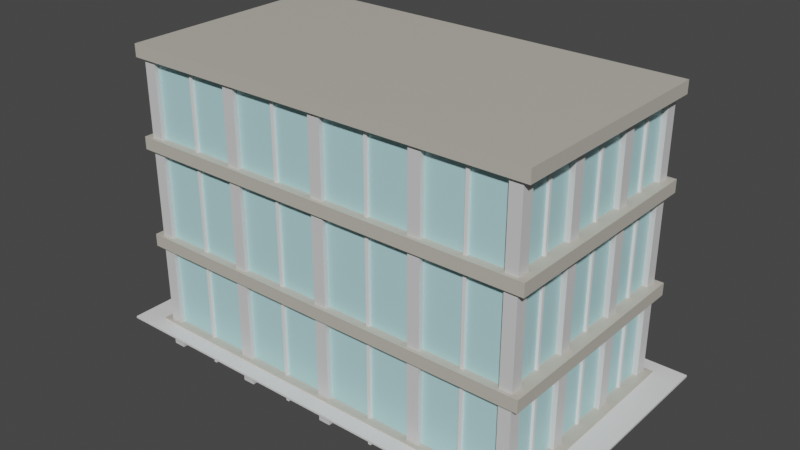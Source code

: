 # Source: DanceSchool.blend  (saved by Blender 2.92.15; exported with 4.5.12 LTS)
import bpy
from mathutils import Matrix  # noqa: F401  (used for matrix-valued properties, if any)

bpy.ops.wm.read_factory_settings(use_empty=True)
scene = bpy.context.scene
scene.name = 'Scene'

# ---- collections
col_collection = bpy.data.collections.new('Collection'); scene.collection.children.link(col_collection)

# ---- materials (node trees are filled in below, after node groups)
mat_material = bpy.data.materials.new('Material')
mat_material.alpha_threshold = 0.0
mat_material.use_transparent_shadow = False
mat_material.line_color = (0.0, 0.0, 0.0, 1.0)
mat_material_004 = bpy.data.materials.new('Material.004')
mat_material_004.use_transparent_shadow = False
mat_material_003 = bpy.data.materials.new('Material.003')
mat_material_003.use_transparent_shadow = False
mat_material_001 = bpy.data.materials.new('Material.001')
mat_material_001.use_transparent_shadow = False
mat_material_005 = bpy.data.materials.new('Material.005')
mat_material_005.use_transparent_shadow = False
mat_material_007 = bpy.data.materials.new('Material.007')
mat_material_007.use_transparent_shadow = False
mat_material_013 = bpy.data.materials.new('Material.013')
mat_material_013.use_transparent_shadow = False

# ---- material node trees
mat_material.use_nodes = True; mat_material.node_tree.nodes.clear()
_N = mat_material.node_tree.nodes; _L = mat_material.node_tree.links
n0 = _N.new('ShaderNodeOutputMaterial'); n0.name = 'Material Output'; n0.location = (300, 300)
n1 = _N.new('ShaderNodeBsdfPrincipled'); n1.name = 'Principled BSDF'; n1.location = (10, 300)
n1.distribution = 'GGX'
n1.subsurface_method = 'BURLEY'
n1.inputs[2].default_value = 0.4
n1.inputs[3].default_value = 1.45
n1.inputs[27].default_value = (0.0, 0.0, 0.0, 1.0)
n1.inputs[28].default_value = 1.0
_L.new(n1.outputs[0], n0.inputs[0])
n0.is_active_output = True
mat_material_004.use_nodes = True; mat_material_004.node_tree.nodes.clear()
_N = mat_material_004.node_tree.nodes; _L = mat_material_004.node_tree.links
n0 = _N.new('ShaderNodeBsdfPrincipled'); n0.name = 'Principled BSDF'; n0.location = (10, 300)
n0.distribution = 'GGX'
n0.subsurface_method = 'BURLEY'
n0.inputs[0].default_value = (0.4624, 0.7665, 0.8, 1.0)
n0.inputs[3].default_value = 1.45
n0.inputs[27].default_value = (0.0, 0.0, 0.0, 1.0)
n0.inputs[28].default_value = 1.0
n1 = _N.new('ShaderNodeOutputMaterial'); n1.name = 'Material Output'; n1.location = (300, 300)
_L.new(n0.outputs[0], n1.inputs[0])
n1.is_active_output = True
mat_material_003.use_nodes = True; mat_material_003.node_tree.nodes.clear()
_N = mat_material_003.node_tree.nodes; _L = mat_material_003.node_tree.links
n0 = _N.new('ShaderNodeBsdfPrincipled'); n0.name = 'Principled BSDF'; n0.location = (10, 300)
n0.distribution = 'GGX'
n0.subsurface_method = 'BURLEY'
n0.inputs[0].default_value = (0.6852, 0.6852, 0.6852, 1.0)
n0.inputs[3].default_value = 1.45
n0.inputs[27].default_value = (0.0, 0.0, 0.0, 1.0)
n0.inputs[28].default_value = 1.0
n1 = _N.new('ShaderNodeOutputMaterial'); n1.name = 'Material Output'; n1.location = (300, 300)
_L.new(n0.outputs[0], n1.inputs[0])
n1.is_active_output = True
mat_material_001.use_nodes = True; mat_material_001.node_tree.nodes.clear()
_N = mat_material_001.node_tree.nodes; _L = mat_material_001.node_tree.links
n0 = _N.new('ShaderNodeBsdfPrincipled'); n0.name = 'Principled BSDF'; n0.location = (10, 300)
n0.distribution = 'GGX'
n0.subsurface_method = 'BURLEY'
n0.inputs[0].default_value = (0.5203, 0.4964, 0.4287, 1.0)
n0.inputs[3].default_value = 1.45
n0.inputs[27].default_value = (0.0, 0.0, 0.0, 1.0)
n0.inputs[28].default_value = 1.0
n1 = _N.new('ShaderNodeOutputMaterial'); n1.name = 'Material Output'; n1.location = (300, 300)
_L.new(n0.outputs[0], n1.inputs[0])
n1.is_active_output = True
mat_material_005.use_nodes = True; mat_material_005.node_tree.nodes.clear()
_N = mat_material_005.node_tree.nodes; _L = mat_material_005.node_tree.links
n0 = _N.new('ShaderNodeBsdfPrincipled'); n0.name = 'Principled BSDF'; n0.location = (10, 300)
n0.distribution = 'GGX'
n0.subsurface_method = 'BURLEY'
n0.inputs[0].default_value = (0.2699, 0.5486, 0.8, 1.0)
n0.inputs[3].default_value = 1.45
n0.inputs[27].default_value = (0.0, 0.0, 0.0, 1.0)
n0.inputs[28].default_value = 1.0
n1 = _N.new('ShaderNodeOutputMaterial'); n1.name = 'Material Output'; n1.location = (300, 300)
_L.new(n0.outputs[0], n1.inputs[0])
n1.is_active_output = True
mat_material_007.use_nodes = True; mat_material_007.node_tree.nodes.clear()
_N = mat_material_007.node_tree.nodes; _L = mat_material_007.node_tree.links
n0 = _N.new('ShaderNodeOutputMaterial'); n0.name = 'Material Output'; n0.location = (300, 300)
n1 = _N.new('ShaderNodeBsdfPrincipled'); n1.name = 'Principled BSDF'; n1.location = (10, 300)
n1.distribution = 'GGX'
n1.subsurface_method = 'BURLEY'
n1.inputs[0].default_value = (0.7777, 0.04671, 0.1393, 1.0)
n1.inputs[3].default_value = 1.45
n1.inputs[27].default_value = (0.0, 0.0, 0.0, 1.0)
n1.inputs[28].default_value = 1.0
_L.new(n1.outputs[0], n0.inputs[0])
n0.is_active_output = True
mat_material_013.use_nodes = True; mat_material_013.node_tree.nodes.clear()
_N = mat_material_013.node_tree.nodes; _L = mat_material_013.node_tree.links
n0 = _N.new('ShaderNodeBsdfPrincipled'); n0.name = 'Principled BSDF'; n0.location = (10, 300)
n0.distribution = 'GGX'
n0.subsurface_method = 'BURLEY'
n0.inputs[0].default_value = (0.3444, 0.2859, 0.2733, 1.0)
n0.inputs[3].default_value = 1.45
n0.inputs[27].default_value = (0.0, 0.0, 0.0, 1.0)
n0.inputs[28].default_value = 1.0
n1 = _N.new('ShaderNodeOutputMaterial'); n1.name = 'Material Output'; n1.location = (300, 300)
_L.new(n0.outputs[0], n1.inputs[0])
n1.is_active_output = True

# ---- world
world_world = bpy.data.worlds.new('World'); scene.world = world_world
world_world.use_nodes = True; world_world.node_tree.nodes.clear()
_N = world_world.node_tree.nodes; _L = world_world.node_tree.links
n0 = _N.new('ShaderNodeOutputWorld'); n0.name = 'World Output'; n0.location = (300, 300)
n1 = _N.new('ShaderNodeBackground'); n1.name = 'Background'; n1.location = (10, 300)
n1.inputs[0].default_value = (0.05088, 0.05088, 0.05088, 1.0)
_L.new(n1.outputs[0], n0.inputs[0])
n0.is_active_output = True
world_world.color = (0.05088, 0.05088, 0.05088)
world_world.use_sun_shadow = False
world_world.sun_shadow_jitter_overblur = 0.0

# ---- meshes
me_cube = bpy.data.meshes.new('Cube')
me_cube.from_pydata([(1.0, 1.0, 1.0), (1.0, 1.0, -1.0), (1.0, -1.0, 1.0), (1.0, -1.0, -1.0), (-1.0, 1.0, 1.0), (-1.0, 1.0, -1.0), (-1.0, -1.0, 1.0), (-1.0, -1.0, -1.0)], [], [(0, 4, 6, 2), (3, 2, 6, 7), (7, 6, 4, 5), (5, 1, 3, 7), (1, 0, 2, 3), (5, 4, 0, 1)])
_uv = me_cube.uv_layers.new(name='UVMap')
_uv.uv.foreach_set('vector', [0.625, 0.5, 0.875, 0.5, 0.875, 0.75, 0.625, 0.75, 0.375, 0.75, 0.625, 0.75, 0.625, 1.0, 0.375, 1.0, 0.375, 0.0, 0.625, 0.0, 0.625, 0.25, 0.375, 0.25, 0.125, 0.5, 0.375, 0.5, 0.375, 0.75, 0.125, 0.75, 0.375, 0.5, 0.625, 0.5, 0.625, 0.75, 0.375, 0.75, 0.375, 0.25, 0.625, 0.25, 0.625, 0.5, 0.375, 0.5])
me_cube.materials.append(mat_material)
me_cube.use_remesh_preserve_volume = False
me_cube.use_remesh_preserve_attributes = False
me_cube.use_mirror_vertex_groups = False
me_cube.update()
me_cube_001 = bpy.data.meshes.new('Cube.001')
me_cube_001.from_pydata([(-1.0, -1.0, -1.0), (-1.0, -1.0, 1.0), (-1.0, 1.0, -1.0), (-1.0, 1.0, 1.0), (1.0, -1.0, -1.0), (1.0, -1.0, 1.0), (1.0, 1.0, -1.0), (1.0, 1.0, 1.0)], [], [(0, 1, 3, 2), (2, 3, 7, 6), (6, 7, 5, 4), (4, 5, 1, 0), (2, 6, 4, 0), (7, 3, 1, 5)])
_uv = me_cube_001.uv_layers.new(name='UVMap')
_uv.uv.foreach_set('vector', [0.375, 0.0, 0.625, 0.0, 0.625, 0.25, 0.375, 0.25, 0.375, 0.25, 0.625, 0.25, 0.625, 0.5, 0.375, 0.5, 0.375, 0.5, 0.625, 0.5, 0.625, 0.75, 0.375, 0.75, 0.375, 0.75, 0.625, 0.75, 0.625, 1.0, 0.375, 1.0, 0.125, 0.5, 0.375, 0.5, 0.375, 0.75, 0.125, 0.75, 0.625, 0.5, 0.875, 0.5, 0.875, 0.75, 0.625, 0.75])
me_cube_001.materials.append(mat_material_004)
me_cube_001.use_remesh_fix_poles = True
me_cube_001.use_remesh_preserve_attributes = False
me_cube_001.use_mirror_vertex_groups = False
me_cube_001.update()
me_cube_002 = bpy.data.meshes.new('Cube.002')
me_cube_002.from_pydata([(-1.0, -1.0, -1.0), (-1.0, -1.0, 1.0), (-1.0, 1.0, -1.0), (-1.0, 1.0, 1.0), (1.0, -1.0, -1.0), (1.0, -1.0, 1.0), (1.0, 1.0, -1.0), (1.0, 1.0, 1.0)], [], [(0, 1, 3, 2), (2, 3, 7, 6), (6, 7, 5, 4), (4, 5, 1, 0), (2, 6, 4, 0), (7, 3, 1, 5)])
_uv = me_cube_002.uv_layers.new(name='UVMap')
_uv.uv.foreach_set('vector', [0.375, 0.0, 0.625, 0.0, 0.625, 0.25, 0.375, 0.25, 0.375, 0.25, 0.625, 0.25, 0.625, 0.5, 0.375, 0.5, 0.375, 0.5, 0.625, 0.5, 0.625, 0.75, 0.375, 0.75, 0.375, 0.75, 0.625, 0.75, 0.625, 1.0, 0.375, 1.0, 0.125, 0.5, 0.375, 0.5, 0.375, 0.75, 0.125, 0.75, 0.625, 0.5, 0.875, 0.5, 0.875, 0.75, 0.625, 0.75])
me_cube_002.materials.append(mat_material_003)
me_cube_002.use_remesh_fix_poles = True
me_cube_002.use_remesh_preserve_attributes = False
me_cube_002.use_mirror_vertex_groups = False
me_cube_002.update()
me_cube_003 = bpy.data.meshes.new('Cube.003')
me_cube_003.from_pydata([(-1.0, -1.0, -1.0), (-1.0, -1.0, 1.0), (-1.0, 1.0, -1.0), (-1.0, 1.0, 1.0), (1.0, -1.0, -1.0), (1.0, -1.0, 1.0), (1.0, 1.0, -1.0), (1.0, 1.0, 1.0)], [], [(0, 1, 3, 2), (2, 3, 7, 6), (6, 7, 5, 4), (4, 5, 1, 0), (2, 6, 4, 0), (7, 3, 1, 5)])
_uv = me_cube_003.uv_layers.new(name='UVMap')
_uv.uv.foreach_set('vector', [0.375, 0.0, 0.625, 0.0, 0.625, 0.25, 0.375, 0.25, 0.375, 0.25, 0.625, 0.25, 0.625, 0.5, 0.375, 0.5, 0.375, 0.5, 0.625, 0.5, 0.625, 0.75, 0.375, 0.75, 0.375, 0.75, 0.625, 0.75, 0.625, 1.0, 0.375, 1.0, 0.125, 0.5, 0.375, 0.5, 0.375, 0.75, 0.125, 0.75, 0.625, 0.5, 0.875, 0.5, 0.875, 0.75, 0.625, 0.75])
me_cube_003.materials.append(mat_material_003)
me_cube_003.use_remesh_fix_poles = True
me_cube_003.use_remesh_preserve_attributes = False
me_cube_003.use_mirror_vertex_groups = False
me_cube_003.update()
me_cube_004 = bpy.data.meshes.new('Cube.004')
me_cube_004.from_pydata([(-1.0, -1.0, -1.0), (-1.0, -1.0, 1.0), (-1.0, 1.0, -1.0), (-1.0, 1.0, 1.0), (1.0, -1.0, -1.0), (1.0, -1.0, 1.0), (1.0, 1.0, -1.0), (1.0, 1.0, 1.0)], [], [(0, 1, 3, 2), (2, 3, 7, 6), (6, 7, 5, 4), (4, 5, 1, 0), (2, 6, 4, 0), (7, 3, 1, 5)])
_uv = me_cube_004.uv_layers.new(name='UVMap')
_uv.uv.foreach_set('vector', [0.375, 0.0, 0.625, 0.0, 0.625, 0.25, 0.375, 0.25, 0.375, 0.25, 0.625, 0.25, 0.625, 0.5, 0.375, 0.5, 0.375, 0.5, 0.625, 0.5, 0.625, 0.75, 0.375, 0.75, 0.375, 0.75, 0.625, 0.75, 0.625, 1.0, 0.375, 1.0, 0.125, 0.5, 0.375, 0.5, 0.375, 0.75, 0.125, 0.75, 0.625, 0.5, 0.875, 0.5, 0.875, 0.75, 0.625, 0.75])
me_cube_004.materials.append(mat_material_003)
me_cube_004.use_remesh_fix_poles = True
me_cube_004.use_remesh_preserve_attributes = False
me_cube_004.use_mirror_vertex_groups = False
me_cube_004.update()
me_cube_005 = bpy.data.meshes.new('Cube.005')
me_cube_005.from_pydata([(-1.0, -1.0, -1.0), (-1.0, -1.0, 1.0), (-1.0, 1.0, -1.0), (-1.0, 1.0, 1.0), (1.0, -1.0, -1.0), (1.0, -1.0, 1.0), (1.0, 1.0, -1.0), (1.0, 1.0, 1.0)], [], [(0, 1, 3, 2), (2, 3, 7, 6), (6, 7, 5, 4), (4, 5, 1, 0), (2, 6, 4, 0), (7, 3, 1, 5)])
_uv = me_cube_005.uv_layers.new(name='UVMap')
_uv.uv.foreach_set('vector', [0.375, 0.0, 0.625, 0.0, 0.625, 0.25, 0.375, 0.25, 0.375, 0.25, 0.625, 0.25, 0.625, 0.5, 0.375, 0.5, 0.375, 0.5, 0.625, 0.5, 0.625, 0.75, 0.375, 0.75, 0.375, 0.75, 0.625, 0.75, 0.625, 1.0, 0.375, 1.0, 0.125, 0.5, 0.375, 0.5, 0.375, 0.75, 0.125, 0.75, 0.625, 0.5, 0.875, 0.5, 0.875, 0.75, 0.625, 0.75])
me_cube_005.materials.append(mat_material_003)
me_cube_005.use_remesh_fix_poles = True
me_cube_005.use_remesh_preserve_attributes = False
me_cube_005.use_mirror_vertex_groups = False
me_cube_005.update()
me_cube_006 = bpy.data.meshes.new('Cube.006')
me_cube_006.from_pydata([(-1.0, -1.0, -1.0), (-1.0, -1.0, 1.0), (-1.0, 1.0, -1.0), (-1.0, 1.0, 1.0), (1.0, -1.0, -1.0), (1.0, -1.0, 1.0), (1.0, 1.0, -1.0), (1.0, 1.0, 1.0)], [], [(0, 1, 3, 2), (2, 3, 7, 6), (6, 7, 5, 4), (4, 5, 1, 0), (2, 6, 4, 0), (7, 3, 1, 5)])
_uv = me_cube_006.uv_layers.new(name='UVMap')
_uv.uv.foreach_set('vector', [0.375, 0.0, 0.625, 0.0, 0.625, 0.25, 0.375, 0.25, 0.375, 0.25, 0.625, 0.25, 0.625, 0.5, 0.375, 0.5, 0.375, 0.5, 0.625, 0.5, 0.625, 0.75, 0.375, 0.75, 0.375, 0.75, 0.625, 0.75, 0.625, 1.0, 0.375, 1.0, 0.125, 0.5, 0.375, 0.5, 0.375, 0.75, 0.125, 0.75, 0.625, 0.5, 0.875, 0.5, 0.875, 0.75, 0.625, 0.75])
me_cube_006.materials.append(mat_material_003)
me_cube_006.use_remesh_fix_poles = True
me_cube_006.use_remesh_preserve_attributes = False
me_cube_006.use_mirror_vertex_groups = False
me_cube_006.update()
me_cube_007 = bpy.data.meshes.new('Cube.007')
me_cube_007.from_pydata([(-1.0, -1.0, -1.0), (-1.0, -1.0, 1.0), (-1.0, 1.0, -1.0), (-1.0, 1.0, 1.0), (1.0, -1.0, -1.0), (1.0, -1.0, 1.0), (1.0, 1.0, -1.0), (1.0, 1.0, 1.0)], [], [(0, 1, 3, 2), (2, 3, 7, 6), (6, 7, 5, 4), (4, 5, 1, 0), (2, 6, 4, 0), (7, 3, 1, 5)])
_uv = me_cube_007.uv_layers.new(name='UVMap')
_uv.uv.foreach_set('vector', [0.375, 0.0, 0.625, 0.0, 0.625, 0.25, 0.375, 0.25, 0.375, 0.25, 0.625, 0.25, 0.625, 0.5, 0.375, 0.5, 0.375, 0.5, 0.625, 0.5, 0.625, 0.75, 0.375, 0.75, 0.375, 0.75, 0.625, 0.75, 0.625, 1.0, 0.375, 1.0, 0.125, 0.5, 0.375, 0.5, 0.375, 0.75, 0.125, 0.75, 0.625, 0.5, 0.875, 0.5, 0.875, 0.75, 0.625, 0.75])
me_cube_007.materials.append(mat_material_003)
me_cube_007.use_remesh_fix_poles = True
me_cube_007.use_remesh_preserve_attributes = False
me_cube_007.use_mirror_vertex_groups = False
me_cube_007.update()
me_cube_008 = bpy.data.meshes.new('Cube.008')
me_cube_008.from_pydata([(-1.0, -1.0, -1.0), (-1.0, -1.0, 1.0), (-1.0, 1.0, -1.0), (-1.0, 1.0, 1.0), (1.0, -1.0, -1.0), (1.0, -1.0, 1.0), (1.0, 1.0, -1.0), (1.0, 1.0, 1.0)], [], [(0, 1, 3, 2), (2, 3, 7, 6), (6, 7, 5, 4), (4, 5, 1, 0), (2, 6, 4, 0), (7, 3, 1, 5)])
_uv = me_cube_008.uv_layers.new(name='UVMap')
_uv.uv.foreach_set('vector', [0.375, 0.0, 0.625, 0.0, 0.625, 0.25, 0.375, 0.25, 0.375, 0.25, 0.625, 0.25, 0.625, 0.5, 0.375, 0.5, 0.375, 0.5, 0.625, 0.5, 0.625, 0.75, 0.375, 0.75, 0.375, 0.75, 0.625, 0.75, 0.625, 1.0, 0.375, 1.0, 0.125, 0.5, 0.375, 0.5, 0.375, 0.75, 0.125, 0.75, 0.625, 0.5, 0.875, 0.5, 0.875, 0.75, 0.625, 0.75])
me_cube_008.materials.append(mat_material_003)
me_cube_008.use_remesh_fix_poles = True
me_cube_008.use_remesh_preserve_attributes = False
me_cube_008.use_mirror_vertex_groups = False
me_cube_008.update()
me_cube_009 = bpy.data.meshes.new('Cube.009')
me_cube_009.from_pydata([(-1.0, -1.0, -1.0), (-1.0, -1.0, 1.0), (-1.0, 1.0, -1.0), (-1.0, 1.0, 1.0), (1.0, -1.0, -1.0), (1.0, -1.0, 1.0), (1.0, 1.0, -1.0), (1.0, 1.0, 1.0)], [], [(0, 1, 3, 2), (2, 3, 7, 6), (6, 7, 5, 4), (4, 5, 1, 0), (2, 6, 4, 0), (7, 3, 1, 5)])
_uv = me_cube_009.uv_layers.new(name='UVMap')
_uv.uv.foreach_set('vector', [0.375, 0.0, 0.625, 0.0, 0.625, 0.25, 0.375, 0.25, 0.375, 0.25, 0.625, 0.25, 0.625, 0.5, 0.375, 0.5, 0.375, 0.5, 0.625, 0.5, 0.625, 0.75, 0.375, 0.75, 0.375, 0.75, 0.625, 0.75, 0.625, 1.0, 0.375, 1.0, 0.125, 0.5, 0.375, 0.5, 0.375, 0.75, 0.125, 0.75, 0.625, 0.5, 0.875, 0.5, 0.875, 0.75, 0.625, 0.75])
me_cube_009.materials.append(mat_material_003)
me_cube_009.use_remesh_fix_poles = True
me_cube_009.use_remesh_preserve_attributes = False
me_cube_009.use_mirror_vertex_groups = False
me_cube_009.update()
me_cube_010 = bpy.data.meshes.new('Cube.010')
me_cube_010.from_pydata([(-1.0, -1.0, -1.0), (-1.0, -1.0, 1.0), (-1.0, 1.0, -1.0), (-1.0, 1.0, 1.0), (1.0, -1.0, -1.0), (1.0, -1.0, 1.0), (1.0, 1.0, -1.0), (1.0, 1.0, 1.0)], [], [(0, 1, 3, 2), (2, 3, 7, 6), (6, 7, 5, 4), (4, 5, 1, 0), (2, 6, 4, 0), (7, 3, 1, 5)])
_uv = me_cube_010.uv_layers.new(name='UVMap')
_uv.uv.foreach_set('vector', [0.375, 0.0, 0.625, 0.0, 0.625, 0.25, 0.375, 0.25, 0.375, 0.25, 0.625, 0.25, 0.625, 0.5, 0.375, 0.5, 0.375, 0.5, 0.625, 0.5, 0.625, 0.75, 0.375, 0.75, 0.375, 0.75, 0.625, 0.75, 0.625, 1.0, 0.375, 1.0, 0.125, 0.5, 0.375, 0.5, 0.375, 0.75, 0.125, 0.75, 0.625, 0.5, 0.875, 0.5, 0.875, 0.75, 0.625, 0.75])
me_cube_010.materials.append(mat_material_003)
me_cube_010.use_remesh_fix_poles = True
me_cube_010.use_remesh_preserve_attributes = False
me_cube_010.use_mirror_vertex_groups = False
me_cube_010.update()
me_cube_011 = bpy.data.meshes.new('Cube.011')
me_cube_011.from_pydata([(-1.0, -1.0, -1.0), (-1.0, -1.0, 1.0), (-1.0, 1.0, -1.0), (-1.0, 1.0, 1.0), (1.0, -1.0, -1.0), (1.0, -1.0, 1.0), (1.0, 1.0, -1.0), (1.0, 1.0, 1.0)], [], [(0, 1, 3, 2), (2, 3, 7, 6), (6, 7, 5, 4), (4, 5, 1, 0), (2, 6, 4, 0), (7, 3, 1, 5)])
_uv = me_cube_011.uv_layers.new(name='UVMap')
_uv.uv.foreach_set('vector', [0.375, 0.0, 0.625, 0.0, 0.625, 0.25, 0.375, 0.25, 0.375, 0.25, 0.625, 0.25, 0.625, 0.5, 0.375, 0.5, 0.375, 0.5, 0.625, 0.5, 0.625, 0.75, 0.375, 0.75, 0.375, 0.75, 0.625, 0.75, 0.625, 1.0, 0.375, 1.0, 0.125, 0.5, 0.375, 0.5, 0.375, 0.75, 0.125, 0.75, 0.625, 0.5, 0.875, 0.5, 0.875, 0.75, 0.625, 0.75])
me_cube_011.materials.append(mat_material_003)
me_cube_011.use_remesh_fix_poles = True
me_cube_011.use_remesh_preserve_attributes = False
me_cube_011.use_mirror_vertex_groups = False
me_cube_011.update()
me_cube_012 = bpy.data.meshes.new('Cube.012')
me_cube_012.from_pydata([(-1.0, -1.0, -1.0), (-1.0, -1.0, 1.0), (-1.0, 1.0, -1.0), (-1.0, 1.0, 1.0), (1.0, -1.0, -1.0), (1.0, -1.0, 1.0), (1.0, 1.0, -1.0), (1.0, 1.0, 1.0)], [], [(0, 1, 3, 2), (2, 3, 7, 6), (6, 7, 5, 4), (4, 5, 1, 0), (2, 6, 4, 0), (7, 3, 1, 5)])
_uv = me_cube_012.uv_layers.new(name='UVMap')
_uv.uv.foreach_set('vector', [0.375, 0.0, 0.625, 0.0, 0.625, 0.25, 0.375, 0.25, 0.375, 0.25, 0.625, 0.25, 0.625, 0.5, 0.375, 0.5, 0.375, 0.5, 0.625, 0.5, 0.625, 0.75, 0.375, 0.75, 0.375, 0.75, 0.625, 0.75, 0.625, 1.0, 0.375, 1.0, 0.125, 0.5, 0.375, 0.5, 0.375, 0.75, 0.125, 0.75, 0.625, 0.5, 0.875, 0.5, 0.875, 0.75, 0.625, 0.75])
me_cube_012.materials.append(mat_material_003)
me_cube_012.use_remesh_fix_poles = True
me_cube_012.use_remesh_preserve_attributes = False
me_cube_012.use_mirror_vertex_groups = False
me_cube_012.update()
me_cube_013 = bpy.data.meshes.new('Cube.013')
me_cube_013.from_pydata([(-1.0, -1.0, -1.0), (-1.0, -1.0, 1.0), (-1.0, 1.0, -1.0), (-1.0, 1.0, 1.0), (1.0, -1.0, -1.0), (1.0, -1.0, 1.0), (1.0, 1.0, -1.0), (1.0, 1.0, 1.0)], [], [(0, 1, 3, 2), (2, 3, 7, 6), (6, 7, 5, 4), (4, 5, 1, 0), (2, 6, 4, 0), (7, 3, 1, 5)])
_uv = me_cube_013.uv_layers.new(name='UVMap')
_uv.uv.foreach_set('vector', [0.375, 0.0, 0.625, 0.0, 0.625, 0.25, 0.375, 0.25, 0.375, 0.25, 0.625, 0.25, 0.625, 0.5, 0.375, 0.5, 0.375, 0.5, 0.625, 0.5, 0.625, 0.75, 0.375, 0.75, 0.375, 0.75, 0.625, 0.75, 0.625, 1.0, 0.375, 1.0, 0.125, 0.5, 0.375, 0.5, 0.375, 0.75, 0.125, 0.75, 0.625, 0.5, 0.875, 0.5, 0.875, 0.75, 0.625, 0.75])
me_cube_013.materials.append(mat_material_003)
me_cube_013.use_remesh_fix_poles = True
me_cube_013.use_remesh_preserve_attributes = False
me_cube_013.use_mirror_vertex_groups = False
me_cube_013.update()
me_cube_014 = bpy.data.meshes.new('Cube.014')
me_cube_014.from_pydata([(-1.0, -1.0, -1.0), (-1.0, -1.0, 1.0), (-1.0, 1.0, -1.0), (-1.0, 1.0, 1.0), (1.0, -1.0, -1.0), (1.0, -1.0, 1.0), (1.0, 1.0, -1.0), (1.0, 1.0, 1.0)], [], [(0, 1, 3, 2), (2, 3, 7, 6), (6, 7, 5, 4), (4, 5, 1, 0), (2, 6, 4, 0), (7, 3, 1, 5)])
_uv = me_cube_014.uv_layers.new(name='UVMap')
_uv.uv.foreach_set('vector', [0.375, 0.0, 0.625, 0.0, 0.625, 0.25, 0.375, 0.25, 0.375, 0.25, 0.625, 0.25, 0.625, 0.5, 0.375, 0.5, 0.375, 0.5, 0.625, 0.5, 0.625, 0.75, 0.375, 0.75, 0.375, 0.75, 0.625, 0.75, 0.625, 1.0, 0.375, 1.0, 0.125, 0.5, 0.375, 0.5, 0.375, 0.75, 0.125, 0.75, 0.625, 0.5, 0.875, 0.5, 0.875, 0.75, 0.625, 0.75])
me_cube_014.materials.append(mat_material_003)
me_cube_014.use_remesh_fix_poles = True
me_cube_014.use_remesh_preserve_attributes = False
me_cube_014.use_mirror_vertex_groups = False
me_cube_014.update()
me_cube_015 = bpy.data.meshes.new('Cube.015')
me_cube_015.from_pydata([(-1.0, -1.0, -1.0), (-1.0, -1.0, 1.0), (-1.0, 1.0, -1.0), (-1.0, 1.0, 1.0), (1.0, -1.0, -1.0), (1.0, -1.0, 1.0), (1.0, 1.0, -1.0), (1.0, 1.0, 1.0)], [], [(0, 1, 3, 2), (2, 3, 7, 6), (6, 7, 5, 4), (4, 5, 1, 0), (2, 6, 4, 0), (7, 3, 1, 5)])
_uv = me_cube_015.uv_layers.new(name='UVMap')
_uv.uv.foreach_set('vector', [0.375, 0.0, 0.625, 0.0, 0.625, 0.25, 0.375, 0.25, 0.375, 0.25, 0.625, 0.25, 0.625, 0.5, 0.375, 0.5, 0.375, 0.5, 0.625, 0.5, 0.625, 0.75, 0.375, 0.75, 0.375, 0.75, 0.625, 0.75, 0.625, 1.0, 0.375, 1.0, 0.125, 0.5, 0.375, 0.5, 0.375, 0.75, 0.125, 0.75, 0.625, 0.5, 0.875, 0.5, 0.875, 0.75, 0.625, 0.75])
me_cube_015.materials.append(mat_material_003)
me_cube_015.use_remesh_fix_poles = True
me_cube_015.use_remesh_preserve_attributes = False
me_cube_015.use_mirror_vertex_groups = False
me_cube_015.update()
me_cube_016 = bpy.data.meshes.new('Cube.016')
me_cube_016.from_pydata([(-1.0, -1.0, -1.0), (-1.0, -1.0, 1.0), (-1.0, 1.0, -1.0), (-1.0, 1.0, 1.0), (1.0, -1.0, -1.0), (1.0, -1.0, 1.0), (1.0, 1.0, -1.0), (1.0, 1.0, 1.0)], [], [(0, 1, 3, 2), (2, 3, 7, 6), (6, 7, 5, 4), (4, 5, 1, 0), (2, 6, 4, 0), (7, 3, 1, 5)])
_uv = me_cube_016.uv_layers.new(name='UVMap')
_uv.uv.foreach_set('vector', [0.375, 0.0, 0.625, 0.0, 0.625, 0.25, 0.375, 0.25, 0.375, 0.25, 0.625, 0.25, 0.625, 0.5, 0.375, 0.5, 0.375, 0.5, 0.625, 0.5, 0.625, 0.75, 0.375, 0.75, 0.375, 0.75, 0.625, 0.75, 0.625, 1.0, 0.375, 1.0, 0.125, 0.5, 0.375, 0.5, 0.375, 0.75, 0.125, 0.75, 0.625, 0.5, 0.875, 0.5, 0.875, 0.75, 0.625, 0.75])
me_cube_016.use_remesh_fix_poles = True
me_cube_016.use_remesh_preserve_attributes = False
me_cube_016.use_mirror_vertex_groups = False
me_cube_016.update()
me_cube_017 = bpy.data.meshes.new('Cube.017')
me_cube_017.from_pydata([(-1.0, -1.0, -1.0), (-1.0, -1.0, 1.0), (-1.0, 1.0, -1.0), (-1.0, 1.0, 1.0), (1.0, -1.0, -1.0), (1.0, -1.0, 1.0), (1.0, 1.0, -1.0), (1.0, 1.0, 1.0)], [], [(0, 1, 3, 2), (2, 3, 7, 6), (6, 7, 5, 4), (4, 5, 1, 0), (2, 6, 4, 0), (7, 3, 1, 5)])
_uv = me_cube_017.uv_layers.new(name='UVMap')
_uv.uv.foreach_set('vector', [0.375, 0.0, 0.625, 0.0, 0.625, 0.25, 0.375, 0.25, 0.375, 0.25, 0.625, 0.25, 0.625, 0.5, 0.375, 0.5, 0.375, 0.5, 0.625, 0.5, 0.625, 0.75, 0.375, 0.75, 0.375, 0.75, 0.625, 0.75, 0.625, 1.0, 0.375, 1.0, 0.125, 0.5, 0.375, 0.5, 0.375, 0.75, 0.125, 0.75, 0.625, 0.5, 0.875, 0.5, 0.875, 0.75, 0.625, 0.75])
me_cube_017.use_remesh_fix_poles = True
me_cube_017.use_remesh_preserve_attributes = False
me_cube_017.use_mirror_vertex_groups = False
me_cube_017.update()
me_cube_018 = bpy.data.meshes.new('Cube.018')
me_cube_018.from_pydata([(-1.0, -1.0, -1.0), (-1.0, -1.0, 1.0), (-1.0, 1.0, -1.0), (-1.0, 1.0, 1.0), (1.0, -1.0, -1.0), (1.0, -1.0, 1.0), (1.0, 1.0, -1.0), (1.0, 1.0, 1.0)], [], [(0, 1, 3, 2), (2, 3, 7, 6), (6, 7, 5, 4), (4, 5, 1, 0), (2, 6, 4, 0), (7, 3, 1, 5)])
_uv = me_cube_018.uv_layers.new(name='UVMap')
_uv.uv.foreach_set('vector', [0.375, 0.0, 0.625, 0.0, 0.625, 0.25, 0.375, 0.25, 0.375, 0.25, 0.625, 0.25, 0.625, 0.5, 0.375, 0.5, 0.375, 0.5, 0.625, 0.5, 0.625, 0.75, 0.375, 0.75, 0.375, 0.75, 0.625, 0.75, 0.625, 1.0, 0.375, 1.0, 0.125, 0.5, 0.375, 0.5, 0.375, 0.75, 0.125, 0.75, 0.625, 0.5, 0.875, 0.5, 0.875, 0.75, 0.625, 0.75])
me_cube_018.use_remesh_fix_poles = True
me_cube_018.use_remesh_preserve_attributes = False
me_cube_018.use_mirror_vertex_groups = False
me_cube_018.update()
me_cube_019 = bpy.data.meshes.new('Cube.019')
me_cube_019.from_pydata([(-1.0, -1.0, -1.0), (-1.0, -1.0, 1.0), (-1.0, 1.0, -1.0), (-1.0, 1.0, 1.0), (1.0, -1.0, -1.0), (1.0, -1.0, 1.0), (1.0, 1.0, -1.0), (1.0, 1.0, 1.0)], [], [(0, 1, 3, 2), (2, 3, 7, 6), (6, 7, 5, 4), (4, 5, 1, 0), (2, 6, 4, 0), (7, 3, 1, 5)])
_uv = me_cube_019.uv_layers.new(name='UVMap')
_uv.uv.foreach_set('vector', [0.375, 0.0, 0.625, 0.0, 0.625, 0.25, 0.375, 0.25, 0.375, 0.25, 0.625, 0.25, 0.625, 0.5, 0.375, 0.5, 0.375, 0.5, 0.625, 0.5, 0.625, 0.75, 0.375, 0.75, 0.375, 0.75, 0.625, 0.75, 0.625, 1.0, 0.375, 1.0, 0.125, 0.5, 0.375, 0.5, 0.375, 0.75, 0.125, 0.75, 0.625, 0.5, 0.875, 0.5, 0.875, 0.75, 0.625, 0.75])
me_cube_019.use_remesh_fix_poles = True
me_cube_019.use_remesh_preserve_attributes = False
me_cube_019.use_mirror_vertex_groups = False
me_cube_019.update()
me_cube_020 = bpy.data.meshes.new('Cube.020')
me_cube_020.from_pydata([(-1.0, -1.0, -1.0), (-1.0, -1.0, 1.0), (-1.0, 1.0, -1.0), (-1.0, 1.0, 1.0), (1.0, -1.0, -1.0), (1.0, -1.0, 1.0), (1.0, 1.0, -1.0), (1.0, 1.0, 1.0)], [], [(0, 1, 3, 2), (2, 3, 7, 6), (6, 7, 5, 4), (4, 5, 1, 0), (2, 6, 4, 0), (7, 3, 1, 5)])
_uv = me_cube_020.uv_layers.new(name='UVMap')
_uv.uv.foreach_set('vector', [0.375, 0.0, 0.625, 0.0, 0.625, 0.25, 0.375, 0.25, 0.375, 0.25, 0.625, 0.25, 0.625, 0.5, 0.375, 0.5, 0.375, 0.5, 0.625, 0.5, 0.625, 0.75, 0.375, 0.75, 0.375, 0.75, 0.625, 0.75, 0.625, 1.0, 0.375, 1.0, 0.125, 0.5, 0.375, 0.5, 0.375, 0.75, 0.125, 0.75, 0.625, 0.5, 0.875, 0.5, 0.875, 0.75, 0.625, 0.75])
me_cube_020.use_remesh_fix_poles = True
me_cube_020.use_remesh_preserve_attributes = False
me_cube_020.use_mirror_vertex_groups = False
me_cube_020.update()
me_cube_021 = bpy.data.meshes.new('Cube.021')
me_cube_021.from_pydata([(-1.0, -1.0, -1.0), (-1.0, -1.0, 1.0), (-1.0, 1.0, -1.0), (-1.0, 1.0, 1.0), (1.0, -1.0, -1.0), (1.0, -1.0, 1.0), (1.0, 1.0, -1.0), (1.0, 1.0, 1.0)], [], [(0, 1, 3, 2), (2, 3, 7, 6), (6, 7, 5, 4), (4, 5, 1, 0), (2, 6, 4, 0), (7, 3, 1, 5)])
_uv = me_cube_021.uv_layers.new(name='UVMap')
_uv.uv.foreach_set('vector', [0.375, 0.0, 0.625, 0.0, 0.625, 0.25, 0.375, 0.25, 0.375, 0.25, 0.625, 0.25, 0.625, 0.5, 0.375, 0.5, 0.375, 0.5, 0.625, 0.5, 0.625, 0.75, 0.375, 0.75, 0.375, 0.75, 0.625, 0.75, 0.625, 1.0, 0.375, 1.0, 0.125, 0.5, 0.375, 0.5, 0.375, 0.75, 0.125, 0.75, 0.625, 0.5, 0.875, 0.5, 0.875, 0.75, 0.625, 0.75])
me_cube_021.use_remesh_fix_poles = True
me_cube_021.use_remesh_preserve_attributes = False
me_cube_021.use_mirror_vertex_groups = False
me_cube_021.update()
me_cube_022 = bpy.data.meshes.new('Cube.022')
me_cube_022.from_pydata([(-1.0, -1.0, -1.0), (-1.0, -1.0, 1.0), (-1.0, 1.0, -1.0), (-1.0, 1.0, 1.0), (1.0, -1.0, -1.0), (1.0, -1.0, 1.0), (1.0, 1.0, -1.0), (1.0, 1.0, 1.0)], [], [(0, 1, 3, 2), (2, 3, 7, 6), (6, 7, 5, 4), (4, 5, 1, 0), (2, 6, 4, 0), (7, 3, 1, 5)])
_uv = me_cube_022.uv_layers.new(name='UVMap')
_uv.uv.foreach_set('vector', [0.375, 0.0, 0.625, 0.0, 0.625, 0.25, 0.375, 0.25, 0.375, 0.25, 0.625, 0.25, 0.625, 0.5, 0.375, 0.5, 0.375, 0.5, 0.625, 0.5, 0.625, 0.75, 0.375, 0.75, 0.375, 0.75, 0.625, 0.75, 0.625, 1.0, 0.375, 1.0, 0.125, 0.5, 0.375, 0.5, 0.375, 0.75, 0.125, 0.75, 0.625, 0.5, 0.875, 0.5, 0.875, 0.75, 0.625, 0.75])
me_cube_022.use_remesh_fix_poles = True
me_cube_022.use_remesh_preserve_attributes = False
me_cube_022.use_mirror_vertex_groups = False
me_cube_022.update()
me_cube_023 = bpy.data.meshes.new('Cube.023')
me_cube_023.from_pydata([(-1.0, -1.0, -1.0), (-1.0, -1.0, 1.0), (-1.0, 1.0, -1.0), (-1.0, 1.0, 1.0), (1.0, -1.0, -1.0), (1.0, -1.0, 1.0), (1.0, 1.0, -1.0), (1.0, 1.0, 1.0)], [], [(0, 1, 3, 2), (2, 3, 7, 6), (6, 7, 5, 4), (4, 5, 1, 0), (2, 6, 4, 0), (7, 3, 1, 5)])
_uv = me_cube_023.uv_layers.new(name='UVMap')
_uv.uv.foreach_set('vector', [0.375, 0.0, 0.625, 0.0, 0.625, 0.25, 0.375, 0.25, 0.375, 0.25, 0.625, 0.25, 0.625, 0.5, 0.375, 0.5, 0.375, 0.5, 0.625, 0.5, 0.625, 0.75, 0.375, 0.75, 0.375, 0.75, 0.625, 0.75, 0.625, 1.0, 0.375, 1.0, 0.125, 0.5, 0.375, 0.5, 0.375, 0.75, 0.125, 0.75, 0.625, 0.5, 0.875, 0.5, 0.875, 0.75, 0.625, 0.75])
me_cube_023.use_remesh_fix_poles = True
me_cube_023.use_remesh_preserve_attributes = False
me_cube_023.use_mirror_vertex_groups = False
me_cube_023.update()
me_cube_024 = bpy.data.meshes.new('Cube.024')
me_cube_024.from_pydata([(-1.0, -1.0, -1.0), (-1.0, -1.0, 1.0), (-1.0, 1.0, -1.0), (-1.0, 1.0, 1.0), (1.0, -1.0, -1.0), (1.0, -1.0, 1.0), (1.0, 1.0, -1.0), (1.0, 1.0, 1.0)], [], [(0, 1, 3, 2), (2, 3, 7, 6), (6, 7, 5, 4), (4, 5, 1, 0), (2, 6, 4, 0), (7, 3, 1, 5)])
_uv = me_cube_024.uv_layers.new(name='UVMap')
_uv.uv.foreach_set('vector', [0.375, 0.0, 0.625, 0.0, 0.625, 0.25, 0.375, 0.25, 0.375, 0.25, 0.625, 0.25, 0.625, 0.5, 0.375, 0.5, 0.375, 0.5, 0.625, 0.5, 0.625, 0.75, 0.375, 0.75, 0.375, 0.75, 0.625, 0.75, 0.625, 1.0, 0.375, 1.0, 0.125, 0.5, 0.375, 0.5, 0.375, 0.75, 0.125, 0.75, 0.625, 0.5, 0.875, 0.5, 0.875, 0.75, 0.625, 0.75])
me_cube_024.use_remesh_fix_poles = True
me_cube_024.use_remesh_preserve_attributes = False
me_cube_024.use_mirror_vertex_groups = False
me_cube_024.update()
me_cube_025 = bpy.data.meshes.new('Cube.025')
me_cube_025.from_pydata([(-1.0, -1.0, -1.0), (-1.0, -1.0, 1.0), (-1.0, 1.0, -1.0), (-1.0, 1.0, 1.0), (1.0, -1.0, -1.0), (1.0, -1.0, 1.0), (1.0, 1.0, -1.0), (1.0, 1.0, 1.0)], [], [(0, 1, 3, 2), (2, 3, 7, 6), (6, 7, 5, 4), (4, 5, 1, 0), (2, 6, 4, 0), (7, 3, 1, 5)])
_uv = me_cube_025.uv_layers.new(name='UVMap')
_uv.uv.foreach_set('vector', [0.375, 0.0, 0.625, 0.0, 0.625, 0.25, 0.375, 0.25, 0.375, 0.25, 0.625, 0.25, 0.625, 0.5, 0.375, 0.5, 0.375, 0.5, 0.625, 0.5, 0.625, 0.75, 0.375, 0.75, 0.375, 0.75, 0.625, 0.75, 0.625, 1.0, 0.375, 1.0, 0.125, 0.5, 0.375, 0.5, 0.375, 0.75, 0.125, 0.75, 0.625, 0.5, 0.875, 0.5, 0.875, 0.75, 0.625, 0.75])
me_cube_025.use_remesh_fix_poles = True
me_cube_025.use_remesh_preserve_attributes = False
me_cube_025.use_mirror_vertex_groups = False
me_cube_025.update()
me_cube_026 = bpy.data.meshes.new('Cube.026')
me_cube_026.from_pydata([(-1.0, -1.0, -1.0), (-1.0, -1.0, 1.0), (-1.0, 1.0, -1.0), (-1.0, 1.0, 1.0), (1.0, -1.0, -1.0), (1.0, -1.0, 1.0), (1.0, 1.0, -1.0), (1.0, 1.0, 1.0)], [], [(0, 1, 3, 2), (2, 3, 7, 6), (6, 7, 5, 4), (4, 5, 1, 0), (2, 6, 4, 0), (7, 3, 1, 5)])
_uv = me_cube_026.uv_layers.new(name='UVMap')
_uv.uv.foreach_set('vector', [0.375, 0.0, 0.625, 0.0, 0.625, 0.25, 0.375, 0.25, 0.375, 0.25, 0.625, 0.25, 0.625, 0.5, 0.375, 0.5, 0.375, 0.5, 0.625, 0.5, 0.625, 0.75, 0.375, 0.75, 0.375, 0.75, 0.625, 0.75, 0.625, 1.0, 0.375, 1.0, 0.125, 0.5, 0.375, 0.5, 0.375, 0.75, 0.125, 0.75, 0.625, 0.5, 0.875, 0.5, 0.875, 0.75, 0.625, 0.75])
me_cube_026.use_remesh_fix_poles = True
me_cube_026.use_remesh_preserve_attributes = False
me_cube_026.use_mirror_vertex_groups = False
me_cube_026.update()
me_cube_027 = bpy.data.meshes.new('Cube.027')
me_cube_027.from_pydata([(-1.0, -1.0, -1.0), (-1.0, -1.0, 1.0), (-1.0, 1.0, -1.0), (-1.0, 1.0, 1.0), (1.0, -1.0, -1.0), (1.0, -1.0, 1.0), (1.0, 1.0, -1.0), (1.0, 1.0, 1.0)], [], [(0, 1, 3, 2), (2, 3, 7, 6), (6, 7, 5, 4), (4, 5, 1, 0), (2, 6, 4, 0), (7, 3, 1, 5)])
_uv = me_cube_027.uv_layers.new(name='UVMap')
_uv.uv.foreach_set('vector', [0.375, 0.0, 0.625, 0.0, 0.625, 0.25, 0.375, 0.25, 0.375, 0.25, 0.625, 0.25, 0.625, 0.5, 0.375, 0.5, 0.375, 0.5, 0.625, 0.5, 0.625, 0.75, 0.375, 0.75, 0.375, 0.75, 0.625, 0.75, 0.625, 1.0, 0.375, 1.0, 0.125, 0.5, 0.375, 0.5, 0.375, 0.75, 0.125, 0.75, 0.625, 0.5, 0.875, 0.5, 0.875, 0.75, 0.625, 0.75])
me_cube_027.use_remesh_fix_poles = True
me_cube_027.use_remesh_preserve_attributes = False
me_cube_027.use_mirror_vertex_groups = False
me_cube_027.update()
me_cube_028 = bpy.data.meshes.new('Cube.028')
me_cube_028.from_pydata([(-1.0, -1.0, -1.0), (-1.0, -1.0, 1.0), (-1.0, 1.0, -1.0), (-1.0, 1.0, 1.0), (1.0, -1.0, -1.0), (1.0, -1.0, 1.0), (1.0, 1.0, -1.0), (1.0, 1.0, 1.0)], [], [(0, 1, 3, 2), (2, 3, 7, 6), (6, 7, 5, 4), (4, 5, 1, 0), (2, 6, 4, 0), (7, 3, 1, 5)])
_uv = me_cube_028.uv_layers.new(name='UVMap')
_uv.uv.foreach_set('vector', [0.375, 0.0, 0.625, 0.0, 0.625, 0.25, 0.375, 0.25, 0.375, 0.25, 0.625, 0.25, 0.625, 0.5, 0.375, 0.5, 0.375, 0.5, 0.625, 0.5, 0.625, 0.75, 0.375, 0.75, 0.375, 0.75, 0.625, 0.75, 0.625, 1.0, 0.375, 1.0, 0.125, 0.5, 0.375, 0.5, 0.375, 0.75, 0.125, 0.75, 0.625, 0.5, 0.875, 0.5, 0.875, 0.75, 0.625, 0.75])
me_cube_028.use_remesh_fix_poles = True
me_cube_028.use_remesh_preserve_attributes = False
me_cube_028.use_mirror_vertex_groups = False
me_cube_028.update()
me_cube_029 = bpy.data.meshes.new('Cube.029')
me_cube_029.from_pydata([(-1.0, -1.0, -1.0), (-1.0, -1.0, 1.0), (-1.0, 1.0, -1.0), (-1.0, 1.0, 1.0), (1.0, -1.0, -1.0), (1.0, -1.0, 1.0), (1.0, 1.0, -1.0), (1.0, 1.0, 1.0)], [], [(0, 1, 3, 2), (2, 3, 7, 6), (6, 7, 5, 4), (4, 5, 1, 0), (2, 6, 4, 0), (7, 3, 1, 5)])
_uv = me_cube_029.uv_layers.new(name='UVMap')
_uv.uv.foreach_set('vector', [0.375, 0.0, 0.625, 0.0, 0.625, 0.25, 0.375, 0.25, 0.375, 0.25, 0.625, 0.25, 0.625, 0.5, 0.375, 0.5, 0.375, 0.5, 0.625, 0.5, 0.625, 0.75, 0.375, 0.75, 0.375, 0.75, 0.625, 0.75, 0.625, 1.0, 0.375, 1.0, 0.125, 0.5, 0.375, 0.5, 0.375, 0.75, 0.125, 0.75, 0.625, 0.5, 0.875, 0.5, 0.875, 0.75, 0.625, 0.75])
me_cube_029.use_remesh_fix_poles = True
me_cube_029.use_remesh_preserve_attributes = False
me_cube_029.use_mirror_vertex_groups = False
me_cube_029.update()
me_cube_030 = bpy.data.meshes.new('Cube.030')
me_cube_030.from_pydata([(-1.0, -1.0, -1.0), (-1.0, -1.0, 1.0), (-1.0, 1.0, -1.0), (-1.0, 1.0, 1.0), (1.0, -1.0, -1.0), (1.0, -1.0, 1.0), (1.0, 1.0, -1.0), (1.0, 1.0, 1.0)], [], [(0, 1, 3, 2), (2, 3, 7, 6), (6, 7, 5, 4), (4, 5, 1, 0), (2, 6, 4, 0), (7, 3, 1, 5)])
_uv = me_cube_030.uv_layers.new(name='UVMap')
_uv.uv.foreach_set('vector', [0.375, 0.0, 0.625, 0.0, 0.625, 0.25, 0.375, 0.25, 0.375, 0.25, 0.625, 0.25, 0.625, 0.5, 0.375, 0.5, 0.375, 0.5, 0.625, 0.5, 0.625, 0.75, 0.375, 0.75, 0.375, 0.75, 0.625, 0.75, 0.625, 1.0, 0.375, 1.0, 0.125, 0.5, 0.375, 0.5, 0.375, 0.75, 0.125, 0.75, 0.625, 0.5, 0.875, 0.5, 0.875, 0.75, 0.625, 0.75])
me_cube_030.materials.append(mat_material_001)
me_cube_030.use_remesh_fix_poles = True
me_cube_030.use_remesh_preserve_attributes = False
me_cube_030.use_mirror_vertex_groups = False
me_cube_030.update()
me_cube_031 = bpy.data.meshes.new('Cube.031')
me_cube_031.from_pydata([(-1.0, -1.0, -1.0), (-1.0, -1.0, 1.0), (-1.0, 1.0, -1.0), (-1.0, 1.0, 1.0), (1.0, -1.0, -1.0), (1.0, -1.0, 1.0), (1.0, 1.0, -1.0), (1.0, 1.0, 1.0)], [], [(0, 1, 3, 2), (2, 3, 7, 6), (6, 7, 5, 4), (4, 5, 1, 0), (2, 6, 4, 0), (7, 3, 1, 5)])
_uv = me_cube_031.uv_layers.new(name='UVMap')
_uv.uv.foreach_set('vector', [0.375, 0.0, 0.625, 0.0, 0.625, 0.25, 0.375, 0.25, 0.375, 0.25, 0.625, 0.25, 0.625, 0.5, 0.375, 0.5, 0.375, 0.5, 0.625, 0.5, 0.625, 0.75, 0.375, 0.75, 0.375, 0.75, 0.625, 0.75, 0.625, 1.0, 0.375, 1.0, 0.125, 0.5, 0.375, 0.5, 0.375, 0.75, 0.125, 0.75, 0.625, 0.5, 0.875, 0.5, 0.875, 0.75, 0.625, 0.75])
me_cube_031.materials.append(mat_material_001)
me_cube_031.use_remesh_fix_poles = True
me_cube_031.use_remesh_preserve_attributes = False
me_cube_031.use_mirror_vertex_groups = False
me_cube_031.update()
me_cube_032 = bpy.data.meshes.new('Cube.032')
me_cube_032.from_pydata([(-1.0, -1.0, -1.0), (-1.0, -1.0, 1.0), (-1.0, 1.0, -1.0), (-1.0, 1.0, 1.0), (1.0, -1.0, -1.0), (1.0, -1.0, 1.0), (1.0, 1.0, -1.0), (1.0, 1.0, 1.0)], [], [(0, 1, 3, 2), (2, 3, 7, 6), (6, 7, 5, 4), (4, 5, 1, 0), (2, 6, 4, 0), (7, 3, 1, 5)])
_uv = me_cube_032.uv_layers.new(name='UVMap')
_uv.uv.foreach_set('vector', [0.375, 0.0, 0.625, 0.0, 0.625, 0.25, 0.375, 0.25, 0.375, 0.25, 0.625, 0.25, 0.625, 0.5, 0.375, 0.5, 0.375, 0.5, 0.625, 0.5, 0.625, 0.75, 0.375, 0.75, 0.375, 0.75, 0.625, 0.75, 0.625, 1.0, 0.375, 1.0, 0.125, 0.5, 0.375, 0.5, 0.375, 0.75, 0.125, 0.75, 0.625, 0.5, 0.875, 0.5, 0.875, 0.75, 0.625, 0.75])
me_cube_032.materials.append(mat_material_001)
me_cube_032.use_remesh_fix_poles = True
me_cube_032.use_remesh_preserve_attributes = False
me_cube_032.use_mirror_vertex_groups = False
me_cube_032.update()
me_cube_033 = bpy.data.meshes.new('Cube.033')
me_cube_033.from_pydata([(-1.0, -1.0, -1.0), (-1.0, -1.0, 1.0), (-1.0, 1.0, -1.0), (-1.0, 1.0, 1.0), (1.0, -1.0, -1.0), (1.0, -1.0, 1.0), (1.0, 1.0, -1.0), (1.0, 1.0, 1.0)], [], [(0, 1, 3, 2), (2, 3, 7, 6), (6, 7, 5, 4), (4, 5, 1, 0), (2, 6, 4, 0), (7, 3, 1, 5)])
_uv = me_cube_033.uv_layers.new(name='UVMap')
_uv.uv.foreach_set('vector', [0.375, 0.0, 0.625, 0.0, 0.625, 0.25, 0.375, 0.25, 0.375, 0.25, 0.625, 0.25, 0.625, 0.5, 0.375, 0.5, 0.375, 0.5, 0.625, 0.5, 0.625, 0.75, 0.375, 0.75, 0.375, 0.75, 0.625, 0.75, 0.625, 1.0, 0.375, 1.0, 0.125, 0.5, 0.375, 0.5, 0.375, 0.75, 0.125, 0.75, 0.625, 0.5, 0.875, 0.5, 0.875, 0.75, 0.625, 0.75])
me_cube_033.materials.append(mat_material_001)
me_cube_033.use_remesh_fix_poles = True
me_cube_033.use_remesh_preserve_attributes = False
me_cube_033.use_mirror_vertex_groups = False
me_cube_033.update()
me_cube_034 = bpy.data.meshes.new('Cube.034')
me_cube_034.from_pydata([(-1.0, -1.0, -1.0), (-1.0, -1.0, 1.0), (-1.0, 1.0, -1.0), (-1.0, 1.0, 1.0), (1.0, -1.0, -1.0), (1.0, -1.0, 1.0), (1.0, 1.0, -1.0), (1.0, 1.0, 1.0)], [], [(0, 1, 3, 2), (2, 3, 7, 6), (6, 7, 5, 4), (4, 5, 1, 0), (2, 6, 4, 0), (7, 3, 1, 5)])
_uv = me_cube_034.uv_layers.new(name='UVMap')
_uv.uv.foreach_set('vector', [0.375, 0.0, 0.625, 0.0, 0.625, 0.25, 0.375, 0.25, 0.375, 0.25, 0.625, 0.25, 0.625, 0.5, 0.375, 0.5, 0.375, 0.5, 0.625, 0.5, 0.625, 0.75, 0.375, 0.75, 0.375, 0.75, 0.625, 0.75, 0.625, 1.0, 0.375, 1.0, 0.125, 0.5, 0.375, 0.5, 0.375, 0.75, 0.125, 0.75, 0.625, 0.5, 0.875, 0.5, 0.875, 0.75, 0.625, 0.75])
me_cube_034.materials.append(mat_material_001)
me_cube_034.use_remesh_fix_poles = True
me_cube_034.use_remesh_preserve_attributes = False
me_cube_034.use_mirror_vertex_groups = False
me_cube_034.update()
me_cube_035 = bpy.data.meshes.new('Cube.035')
me_cube_035.from_pydata([(-1.0, -1.0, -1.0), (-1.0, -1.0, 1.0), (-1.0, 1.0, -1.0), (-1.0, 1.0, 1.0), (1.0, -1.0, -1.0), (1.0, -1.0, 1.0), (1.0, 1.0, -1.0), (1.0, 1.0, 1.0)], [], [(0, 1, 3, 2), (2, 3, 7, 6), (6, 7, 5, 4), (4, 5, 1, 0), (2, 6, 4, 0), (7, 3, 1, 5)])
_uv = me_cube_035.uv_layers.new(name='UVMap')
_uv.uv.foreach_set('vector', [0.375, 0.0, 0.625, 0.0, 0.625, 0.25, 0.375, 0.25, 0.375, 0.25, 0.625, 0.25, 0.625, 0.5, 0.375, 0.5, 0.375, 0.5, 0.625, 0.5, 0.625, 0.75, 0.375, 0.75, 0.375, 0.75, 0.625, 0.75, 0.625, 1.0, 0.375, 1.0, 0.125, 0.5, 0.375, 0.5, 0.375, 0.75, 0.125, 0.75, 0.625, 0.5, 0.875, 0.5, 0.875, 0.75, 0.625, 0.75])
me_cube_035.use_remesh_fix_poles = True
me_cube_035.use_remesh_preserve_attributes = False
me_cube_035.use_mirror_vertex_groups = False
me_cube_035.update()
me_cube_036 = bpy.data.meshes.new('Cube.036')
me_cube_036.from_pydata([(-1.0, -1.0, -1.0), (-1.0, -1.0, 1.0), (-1.0, 1.0, -1.0), (-1.0, 1.0, 1.0), (1.0, -1.0, -1.0), (1.0, -1.0, 1.0), (1.0, 1.0, -1.0), (1.0, 1.0, 1.0)], [], [(0, 1, 3, 2), (2, 3, 7, 6), (6, 7, 5, 4), (4, 5, 1, 0), (2, 6, 4, 0), (7, 3, 1, 5)])
_uv = me_cube_036.uv_layers.new(name='UVMap')
_uv.uv.foreach_set('vector', [0.375, 0.0, 0.625, 0.0, 0.625, 0.25, 0.375, 0.25, 0.375, 0.25, 0.625, 0.25, 0.625, 0.5, 0.375, 0.5, 0.375, 0.5, 0.625, 0.5, 0.625, 0.75, 0.375, 0.75, 0.375, 0.75, 0.625, 0.75, 0.625, 1.0, 0.375, 1.0, 0.125, 0.5, 0.375, 0.5, 0.375, 0.75, 0.125, 0.75, 0.625, 0.5, 0.875, 0.5, 0.875, 0.75, 0.625, 0.75])
me_cube_036.use_remesh_fix_poles = True
me_cube_036.use_remesh_preserve_attributes = False
me_cube_036.use_mirror_vertex_groups = False
me_cube_036.update()
me_cube_037 = bpy.data.meshes.new('Cube.037')
me_cube_037.from_pydata([(-1.0, -1.0, -1.0), (-1.0, -1.0, 1.0), (-1.0, 1.0, -1.0), (-1.0, 1.0, 1.0), (1.0, -1.0, -1.0), (1.0, -1.0, 1.0), (1.0, 1.0, -1.0), (1.0, 1.0, 1.0)], [], [(0, 1, 3, 2), (2, 3, 7, 6), (6, 7, 5, 4), (4, 5, 1, 0), (2, 6, 4, 0), (7, 3, 1, 5)])
_uv = me_cube_037.uv_layers.new(name='UVMap')
_uv.uv.foreach_set('vector', [0.375, 0.0, 0.625, 0.0, 0.625, 0.25, 0.375, 0.25, 0.375, 0.25, 0.625, 0.25, 0.625, 0.5, 0.375, 0.5, 0.375, 0.5, 0.625, 0.5, 0.625, 0.75, 0.375, 0.75, 0.375, 0.75, 0.625, 0.75, 0.625, 1.0, 0.375, 1.0, 0.125, 0.5, 0.375, 0.5, 0.375, 0.75, 0.125, 0.75, 0.625, 0.5, 0.875, 0.5, 0.875, 0.75, 0.625, 0.75])
me_cube_037.materials.append(mat_material_005)
me_cube_037.use_remesh_fix_poles = True
me_cube_037.use_remesh_preserve_attributes = False
me_cube_037.use_mirror_vertex_groups = False
me_cube_037.update()

# ---- curves / text
txt_text = bpy.data.curves.new('Text', 'FONT')
txt_text.dimensions = '2D'
txt_text.body = 'D'
txt_text.materials.append(mat_material_007)
txt_text.use_path_clamp = True
txt_text.extrude = 0.17
txt_text.resolution_u = 64
txt_text.size = 1.04
txt_text.small_caps_scale = 0.04
txt_text.space_character = 1.42
txt_text.underline_height = 0.0
txt_text_001 = bpy.data.curves.new('Text.001', 'FONT')
txt_text_001.dimensions = '2D'
txt_text_001.body = 'A'
txt_text_001.materials.append(mat_material_007)
txt_text_001.use_path_clamp = True
txt_text_001.extrude = 0.17
txt_text_001.resolution_u = 64
txt_text_001.size = 1.04
txt_text_001.small_caps_scale = 0.04
txt_text_001.space_character = 1.42
txt_text_001.underline_height = 0.0
txt_text_002 = bpy.data.curves.new('Text.002', 'FONT')
txt_text_002.dimensions = '2D'
txt_text_002.body = 'N'
txt_text_002.materials.append(mat_material_007)
txt_text_002.use_path_clamp = True
txt_text_002.extrude = 0.17
txt_text_002.resolution_u = 64
txt_text_002.size = 1.04
txt_text_002.small_caps_scale = 0.04
txt_text_002.space_character = 1.42
txt_text_002.underline_height = 0.0
txt_text_003 = bpy.data.curves.new('Text.003', 'FONT')
txt_text_003.dimensions = '2D'
txt_text_003.body = 'C'
txt_text_003.materials.append(mat_material_007)
txt_text_003.use_path_clamp = True
txt_text_003.extrude = 0.17
txt_text_003.resolution_u = 64
txt_text_003.size = 1.04
txt_text_003.small_caps_scale = 0.04
txt_text_003.space_character = 1.42
txt_text_003.underline_height = 0.0
txt_text_004 = bpy.data.curves.new('Text.004', 'FONT')
txt_text_004.dimensions = '2D'
txt_text_004.body = 'E'
txt_text_004.materials.append(mat_material_007)
txt_text_004.use_path_clamp = True
txt_text_004.extrude = 0.17
txt_text_004.resolution_u = 64
txt_text_004.size = 1.04
txt_text_004.small_caps_scale = 0.04
txt_text_004.space_character = 1.42
txt_text_004.underline_height = 0.0
txt_text_005 = bpy.data.curves.new('Text.005', 'FONT')
txt_text_005.dimensions = '2D'
txt_text_005.body = 'S'
txt_text_005.materials.append(mat_material_013)
txt_text_005.use_path_clamp = True
txt_text_005.extrude = 0.17
txt_text_005.resolution_u = 64
txt_text_005.size = 1.04
txt_text_005.small_caps_scale = 0.04
txt_text_005.space_character = 1.42
txt_text_005.underline_height = 0.0
txt_text_006 = bpy.data.curves.new('Text.006', 'FONT')
txt_text_006.dimensions = '2D'
txt_text_006.body = 'C'
txt_text_006.materials.append(mat_material_013)
txt_text_006.use_path_clamp = True
txt_text_006.extrude = 0.17
txt_text_006.resolution_u = 64
txt_text_006.size = 1.04
txt_text_006.small_caps_scale = 0.04
txt_text_006.space_character = 1.42
txt_text_006.underline_height = 0.0
txt_text_007 = bpy.data.curves.new('Text.007', 'FONT')
txt_text_007.dimensions = '2D'
txt_text_007.body = 'H'
txt_text_007.materials.append(mat_material_013)
txt_text_007.use_path_clamp = True
txt_text_007.extrude = 0.17
txt_text_007.resolution_u = 64
txt_text_007.size = 1.04
txt_text_007.small_caps_scale = 0.04
txt_text_007.space_character = 1.42
txt_text_007.underline_height = 0.0
txt_text_008 = bpy.data.curves.new('Text.008', 'FONT')
txt_text_008.dimensions = '2D'
txt_text_008.body = 'O'
txt_text_008.materials.append(mat_material_013)
txt_text_008.use_path_clamp = True
txt_text_008.extrude = 0.17
txt_text_008.resolution_u = 64
txt_text_008.size = 1.04
txt_text_008.small_caps_scale = 0.04
txt_text_008.space_character = 1.42
txt_text_008.underline_height = 0.0
txt_text_009 = bpy.data.curves.new('Text.009', 'FONT')
txt_text_009.dimensions = '2D'
txt_text_009.body = 'O'
txt_text_009.materials.append(mat_material_013)
txt_text_009.use_path_clamp = True
txt_text_009.extrude = 0.17
txt_text_009.resolution_u = 64
txt_text_009.size = 1.04
txt_text_009.small_caps_scale = 0.04
txt_text_009.space_character = 1.42
txt_text_009.underline_height = 0.0
txt_text_010 = bpy.data.curves.new('Text.010', 'FONT')
txt_text_010.dimensions = '2D'
txt_text_010.body = 'L'
txt_text_010.materials.append(mat_material_013)
txt_text_010.use_path_clamp = True
txt_text_010.extrude = 0.17
txt_text_010.resolution_u = 64
txt_text_010.size = 1.04
txt_text_010.small_caps_scale = 0.04
txt_text_010.space_character = 1.42
txt_text_010.underline_height = 0.0

# ---- objects
ob_cube = bpy.data.objects.new('Cube', me_cube)
ob_cube_001 = bpy.data.objects.new('Cube.001', me_cube_001)
ob_cube_002 = bpy.data.objects.new('Cube.002', me_cube_002)
ob_cube_003 = bpy.data.objects.new('Cube.003', me_cube_003)
ob_cube_004 = bpy.data.objects.new('Cube.004', me_cube_004)
ob_cube_005 = bpy.data.objects.new('Cube.005', me_cube_005)
ob_cube_006 = bpy.data.objects.new('Cube.006', me_cube_006)
ob_cube_007 = bpy.data.objects.new('Cube.007', me_cube_007)
ob_cube_008 = bpy.data.objects.new('Cube.008', me_cube_008)
ob_cube_009 = bpy.data.objects.new('Cube.009', me_cube_009)
ob_cube_010 = bpy.data.objects.new('Cube.010', me_cube_010)
ob_cube_011 = bpy.data.objects.new('Cube.011', me_cube_011)
ob_cube_012 = bpy.data.objects.new('Cube.012', me_cube_012)
ob_cube_013 = bpy.data.objects.new('Cube.013', me_cube_013)
ob_cube_014 = bpy.data.objects.new('Cube.014', me_cube_014)
ob_cube_015 = bpy.data.objects.new('Cube.015', me_cube_015)
ob_cube_016 = bpy.data.objects.new('Cube.016', me_cube_016)
ob_cube_017 = bpy.data.objects.new('Cube.017', me_cube_017)
ob_cube_018 = bpy.data.objects.new('Cube.018', me_cube_018)
ob_cube_019 = bpy.data.objects.new('Cube.019', me_cube_019)
ob_cube_020 = bpy.data.objects.new('Cube.020', me_cube_020)
ob_cube_021 = bpy.data.objects.new('Cube.021', me_cube_021)
ob_cube_022 = bpy.data.objects.new('Cube.022', me_cube_022)
ob_cube_023 = bpy.data.objects.new('Cube.023', me_cube_023)
ob_cube_024 = bpy.data.objects.new('Cube.024', me_cube_024)
ob_cube_025 = bpy.data.objects.new('Cube.025', me_cube_025)
ob_cube_026 = bpy.data.objects.new('Cube.026', me_cube_026)
ob_cube_027 = bpy.data.objects.new('Cube.027', me_cube_027)
ob_cube_028 = bpy.data.objects.new('Cube.028', me_cube_028)
ob_cube_029 = bpy.data.objects.new('Cube.029', me_cube_029)
ob_cube_030 = bpy.data.objects.new('Cube.030', me_cube_030)
ob_cube_031 = bpy.data.objects.new('Cube.031', me_cube_031)
ob_cube_032 = bpy.data.objects.new('Cube.032', me_cube_032)
ob_cube_033 = bpy.data.objects.new('Cube.033', me_cube_033)
ob_cube_034 = bpy.data.objects.new('Cube.034', me_cube_034)
ob_cube_035 = bpy.data.objects.new('Cube.035', me_cube_035)
ob_cube_036 = bpy.data.objects.new('Cube.036', me_cube_036)
ob_cube_037 = bpy.data.objects.new('Cube.037', me_cube_037)
ob_text = bpy.data.objects.new('Text', txt_text)
ob_text_001 = bpy.data.objects.new('Text.001', txt_text_001)
ob_text_002 = bpy.data.objects.new('Text.002', txt_text_002)
ob_text_003 = bpy.data.objects.new('Text.003', txt_text_003)
ob_text_004 = bpy.data.objects.new('Text.004', txt_text_004)
ob_text_005 = bpy.data.objects.new('Text.005', txt_text_005)
ob_text_006 = bpy.data.objects.new('Text.006', txt_text_006)
ob_text_007 = bpy.data.objects.new('Text.007', txt_text_007)
ob_text_008 = bpy.data.objects.new('Text.008', txt_text_008)
ob_text_009 = bpy.data.objects.new('Text.009', txt_text_009)
ob_text_010 = bpy.data.objects.new('Text.010', txt_text_010)

# ---- transforms, parenting, visibility, modifiers, constraints
ob_cube.location = (0.0, 0.0, 0.0)
ob_cube.scale = (-38.5, -21.14, 0.1628)
ob_cube.lock_rotations_4d = False
ob_cube.empty_display_type = 'ARROWS'
ob_cube.lineart.crease_threshold = 0.0
ob_cube_001.location = (0.0, 0.0, 22.45)
ob_cube_001.scale = (32.05, 17.23, 23.22)
ob_cube_001.lineart.crease_threshold = 0.0
ob_cube_002.location = (31.93, -17.03, 20.76)
ob_cube_002.scale = (1.0, 1.0, 25.01)
ob_cube_002.lineart.crease_threshold = 0.0
ob_cube_003.location = (-32.0, -17.03, 20.76)
ob_cube_003.scale = (1.0, 1.0, 25.01)
ob_cube_003.lineart.crease_threshold = 0.0
ob_cube_004.location = (0.4863, -17.03, 20.76)
ob_cube_004.scale = (1.0, 1.0, 25.01)
ob_cube_004.lineart.crease_threshold = 0.0
ob_cube_005.location = (17.18, -17.03, 20.76)
ob_cube_005.scale = (1.0, 1.0, 25.01)
ob_cube_005.lineart.crease_threshold = 0.0
ob_cube_006.location = (-15.58, -17.03, 20.76)
ob_cube_006.scale = (1.0, 1.0, 25.01)
ob_cube_006.lineart.crease_threshold = 0.0
ob_cube_007.location = (31.93, 16.97, 20.76)
ob_cube_007.scale = (1.0, 1.0, 25.01)
ob_cube_007.lineart.crease_threshold = 0.0
ob_cube_008.location = (-32.0, 16.97, 20.76)
ob_cube_008.scale = (1.0, 1.0, 25.01)
ob_cube_008.lineart.crease_threshold = 0.0
ob_cube_009.location = (0.4863, 16.97, 20.76)
ob_cube_009.scale = (1.0, 1.0, 25.01)
ob_cube_009.lineart.crease_threshold = 0.0
ob_cube_010.location = (17.18, 16.97, 20.76)
ob_cube_010.scale = (1.0, 1.0, 25.01)
ob_cube_010.lineart.crease_threshold = 0.0
ob_cube_011.location = (-15.58, 16.97, 20.76)
ob_cube_011.scale = (1.0, 1.0, 25.01)
ob_cube_011.lineart.crease_threshold = 0.0
ob_cube_012.location = (31.93, 5.999, 20.76)
ob_cube_012.scale = (1.0, 1.0, 25.01)
ob_cube_012.lineart.crease_threshold = 0.0
ob_cube_013.location = (31.93, -5.902, 20.76)
ob_cube_013.scale = (1.0, 1.0, 25.01)
ob_cube_013.lineart.crease_threshold = 0.0
ob_cube_014.location = (-32.07, 5.999, 20.76)
ob_cube_014.scale = (1.0, 1.0, 25.01)
ob_cube_014.lineart.crease_threshold = 0.0
ob_cube_015.location = (-32.07, -5.902, 20.76)
ob_cube_015.scale = (1.0, 1.0, 25.01)
ob_cube_015.lineart.crease_threshold = 0.0
ob_cube_016.location = (-7.5, -16.63, 20.76)
ob_cube_016.scale = (0.2426, 1.0, 25.01)
ob_cube_016.lineart.crease_threshold = 0.0
ob_cube_017.location = (8.977, -16.63, 20.76)
ob_cube_017.scale = (0.2426, 1.0, 25.01)
ob_cube_017.lineart.crease_threshold = 0.0
ob_cube_018.location = (24.84, -16.63, 20.76)
ob_cube_018.scale = (0.2426, 1.0, 25.01)
ob_cube_018.lineart.crease_threshold = 0.0
ob_cube_019.location = (-23.71, -16.63, 20.76)
ob_cube_019.scale = (0.2426, 1.0, 25.01)
ob_cube_019.lineart.crease_threshold = 0.0
ob_cube_020.location = (-7.5, 16.69, 20.76)
ob_cube_020.scale = (0.2426, 1.0, 25.01)
ob_cube_020.lineart.crease_threshold = 0.0
ob_cube_021.location = (8.977, 16.69, 20.76)
ob_cube_021.scale = (0.2426, 1.0, 25.01)
ob_cube_021.lineart.crease_threshold = 0.0
ob_cube_022.location = (24.84, 16.69, 20.76)
ob_cube_022.scale = (0.2426, 1.0, 25.01)
ob_cube_022.lineart.crease_threshold = 0.0
ob_cube_023.location = (-23.71, 16.69, 20.76)
ob_cube_023.scale = (0.2426, 1.0, 25.01)
ob_cube_023.lineart.crease_threshold = 0.0
ob_cube_024.location = (31.46, -11.52, 20.76)
ob_cube_024.rotation_euler = (0.0, -0.0, 1.571)
ob_cube_024.scale = (0.2426, 1.0, 25.01)
ob_cube_024.lineart.crease_threshold = 0.0
ob_cube_025.location = (31.46, 0.2064, 20.76)
ob_cube_025.rotation_euler = (0.0, -0.0, 1.571)
ob_cube_025.scale = (0.2426, 1.0, 25.01)
ob_cube_025.lineart.crease_threshold = 0.0
ob_cube_026.location = (31.46, 11.65, 20.76)
ob_cube_026.rotation_euler = (0.0, -0.0, 1.571)
ob_cube_026.scale = (0.2426, 1.0, 25.01)
ob_cube_026.lineart.crease_threshold = 0.0
ob_cube_027.location = (-31.64, -11.52, 20.76)
ob_cube_027.rotation_euler = (0.0, -0.0, 1.571)
ob_cube_027.scale = (0.2426, 1.0, 25.01)
ob_cube_027.lineart.crease_threshold = 0.0
ob_cube_028.location = (-31.64, 0.2064, 20.76)
ob_cube_028.rotation_euler = (0.0, -0.0, 1.571)
ob_cube_028.scale = (0.2426, 1.0, 25.01)
ob_cube_028.lineart.crease_threshold = 0.0
ob_cube_029.location = (-31.64, 11.65, 20.76)
ob_cube_029.rotation_euler = (0.0, -0.0, 1.571)
ob_cube_029.scale = (0.2426, 1.0, 25.01)
ob_cube_029.lineart.crease_threshold = 0.0
ob_cube_030.location = (-0.05857, -0.007252, 45.69)
ob_cube_030.scale = (-34.23, 18.58, 1.028)
ob_cube_030.lineart.crease_threshold = 0.0
ob_cube_031.location = (-0.05857, -0.007252, 31.21)
ob_cube_031.scale = (-34.23, 18.58, 1.028)
ob_cube_031.lineart.crease_threshold = 0.0
ob_cube_032.location = (-0.05857, -0.007252, 14.71)
ob_cube_032.scale = (-34.23, 18.58, 1.028)
ob_cube_032.lineart.crease_threshold = 0.0
ob_cube_033.location = (-0.05857, -0.007252, -0.637)
ob_cube_033.scale = (-34.23, 18.58, 1.028)
ob_cube_033.lineart.crease_threshold = 0.0
ob_cube_034.location = (0.5538, 17.23, 6.688)
ob_cube_034.scale = (5.989, 1.0, 1.0)
ob_cube_034.lineart.crease_threshold = 0.0
ob_cube_035.location = (-5.04, 16.69, 3.477)
ob_cube_035.scale = (0.2426, 1.0, 3.683)
ob_cube_035.lineart.crease_threshold = 0.0
ob_cube_036.location = (6.131, 16.69, 3.477)
ob_cube_036.scale = (0.2426, 1.0, 3.683)
ob_cube_036.lineart.crease_threshold = 0.0
ob_cube_037.location = (0.6075, 16.77, 2.915)
ob_cube_037.scale = (-5.541, -0.7575, -2.919)
ob_cube_037.lineart.crease_threshold = 0.0
ob_text.location = (30.86, 15.35, 33.03)
ob_text.rotation_euler = (-1.571, -0.0, 0.0)
ob_text.scale = (-12.09, -15.82, -12.09)
ob_text.lineart.crease_threshold = 0.0
ob_text_001.location = (23.87, 15.35, 33.03)
ob_text_001.rotation_euler = (-1.571, -0.0, 0.0)
ob_text_001.scale = (-12.09, -15.82, -12.09)
ob_text_001.lineart.crease_threshold = 0.0
ob_text_002.location = (15.04, 15.35, 33.03)
ob_text_002.rotation_euler = (-1.571, -0.0, 0.0)
ob_text_002.scale = (-12.09, -15.82, -12.09)
ob_text_002.lineart.crease_threshold = 0.0
ob_text_003.location = (7.42, 15.35, 33.03)
ob_text_003.rotation_euler = (-1.571, -0.0, 0.0)
ob_text_003.scale = (-12.09, -15.82, -12.09)
ob_text_003.lineart.crease_threshold = 0.0
ob_text_004.location = (-1.579, 15.35, 33.03)
ob_text_004.rotation_euler = (-1.571, -0.0, 0.0)
ob_text_004.scale = (-12.09, -15.82, -12.09)
ob_text_004.lineart.crease_threshold = 0.0
ob_text_005.location = (14.85, 15.35, 17.03)
ob_text_005.rotation_euler = (-1.571, -0.0, 0.0)
ob_text_005.scale = (-13.19, -17.26, -13.19)
ob_text_005.lineart.crease_threshold = 0.0
ob_text_006.location = (7.475, 15.35, 17.03)
ob_text_006.rotation_euler = (-1.571, -0.0, 0.0)
ob_text_006.scale = (-13.19, -17.26, -13.19)
ob_text_006.lineart.crease_threshold = 0.0
ob_text_007.location = (-0.8067, 15.35, 17.03)
ob_text_007.rotation_euler = (-1.571, -0.0, 0.0)
ob_text_007.scale = (-12.93, -16.92, -12.93)
ob_text_007.lineart.crease_threshold = 0.0
ob_text_008.location = (-8.242, 15.35, 17.03)
ob_text_008.rotation_euler = (-1.571, -0.0, 0.0)
ob_text_008.scale = (-12.93, -16.92, -12.93)
ob_text_008.lineart.crease_threshold = 0.0
ob_text_009.location = (-17.25, 15.35, 17.03)
ob_text_009.rotation_euler = (-1.571, -0.0, 0.0)
ob_text_009.scale = (-12.93, -16.92, -12.93)
ob_text_009.lineart.crease_threshold = 0.0
ob_text_010.location = (-25.59, 15.35, 17.03)
ob_text_010.rotation_euler = (-1.571, -0.0, 0.0)
ob_text_010.scale = (-12.93, -16.92, -12.93)
ob_text_010.lineart.crease_threshold = 0.0

# ---- collection membership
col_collection.objects.link(ob_cube)
col_collection.objects.link(ob_cube_001)
col_collection.objects.link(ob_cube_002)
col_collection.objects.link(ob_cube_003)
col_collection.objects.link(ob_cube_004)
col_collection.objects.link(ob_cube_005)
col_collection.objects.link(ob_cube_006)
col_collection.objects.link(ob_cube_007)
col_collection.objects.link(ob_cube_008)
col_collection.objects.link(ob_cube_009)
col_collection.objects.link(ob_cube_010)
col_collection.objects.link(ob_cube_011)
col_collection.objects.link(ob_cube_012)
col_collection.objects.link(ob_cube_013)
col_collection.objects.link(ob_cube_014)
col_collection.objects.link(ob_cube_015)
col_collection.objects.link(ob_cube_016)
col_collection.objects.link(ob_cube_017)
col_collection.objects.link(ob_cube_018)
col_collection.objects.link(ob_cube_019)
col_collection.objects.link(ob_cube_020)
col_collection.objects.link(ob_cube_021)
col_collection.objects.link(ob_cube_022)
col_collection.objects.link(ob_cube_023)
col_collection.objects.link(ob_cube_024)
col_collection.objects.link(ob_cube_025)
col_collection.objects.link(ob_cube_026)
col_collection.objects.link(ob_cube_027)
col_collection.objects.link(ob_cube_028)
col_collection.objects.link(ob_cube_029)
col_collection.objects.link(ob_cube_030)
col_collection.objects.link(ob_cube_031)
col_collection.objects.link(ob_cube_032)
col_collection.objects.link(ob_cube_033)
col_collection.objects.link(ob_cube_034)
col_collection.objects.link(ob_cube_035)
col_collection.objects.link(ob_cube_036)
col_collection.objects.link(ob_cube_037)
col_collection.objects.link(ob_text)
col_collection.objects.link(ob_text_001)
col_collection.objects.link(ob_text_002)
col_collection.objects.link(ob_text_003)
col_collection.objects.link(ob_text_004)
col_collection.objects.link(ob_text_005)
col_collection.objects.link(ob_text_006)
col_collection.objects.link(ob_text_007)
col_collection.objects.link(ob_text_008)
col_collection.objects.link(ob_text_009)
col_collection.objects.link(ob_text_010)

# ---- scene / render settings (as saved in the file)
scene.frame_start = 1; scene.frame_end = 250; scene.frame_set(1)
scene.render.engine = 'BLENDER_EEVEE_NEXT'
scene.cycles.use_denoising = False
scene.cycles.samples = 128
scene.cycles.sampling_pattern = 'TABULATED_SOBOL'
scene.cycles.use_adaptive_sampling = False
scene.cycles.use_light_tree = False
scene.view_settings.view_transform = 'Filmic'
bpy.context.view_layer.update()

# ---- added for rendering (the .blend has no active camera and no usable light): camera, sun
cam_auto = bpy.data.cameras.new('AutoCamera')
cam_auto.lens = 50.0
cam_auto.sensor_width = 36.0
cam_auto.clip_end = 1648.98
ob_auto_camera = bpy.data.objects.new('AutoCamera', cam_auto)
scene.collection.objects.link(ob_auto_camera)
ob_auto_camera.location = (93.9591, -112.751, 96.4047)
ob_auto_camera.rotation_euler = (1.09748, -7.21219e-08, 0.694738)
scene.camera = ob_auto_camera
light_auto_sun = bpy.data.lights.new('AutoSun', 'SUN')
light_auto_sun.energy = 3.0
light_auto_sun.angle = 0.0523599
ob_auto_sun = bpy.data.objects.new('AutoSun', light_auto_sun)
scene.collection.objects.link(ob_auto_sun)
ob_auto_sun.rotation_euler = (0.872665, 0.174533, 0.523599)
bpy.context.view_layer.update()
